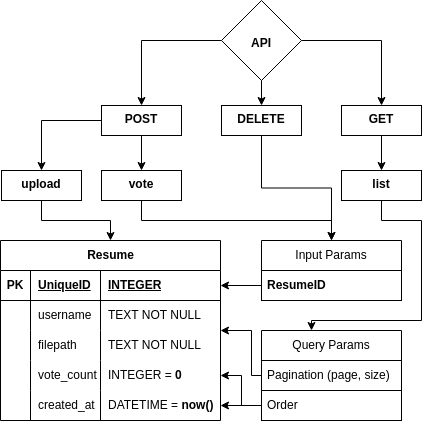

The diagram above was exported from draw.io. Its source (the exported page's mxGraphModel, read from the mxfile embedded in the PNG):
<mxGraphModel dx="688" dy="838" grid="1" gridSize="10" guides="1" tooltips="1" connect="1" arrows="1" fold="1" page="1" pageScale="1" pageWidth="850" pageHeight="1100" math="0" shadow="0">
  <root>
    <mxCell id="0" />
    <mxCell id="1" parent="0" />
    <mxCell id="d6mhPitbmyGSVgZR19b3-31" value="Resume" style="shape=table;startSize=30;container=1;collapsible=1;childLayout=tableLayout;fixedRows=1;rowLines=0;fontStyle=1;align=center;resizeLast=1;html=1;" parent="1" vertex="1">
      <mxGeometry x="99" y="400" width="220" height="180" as="geometry" />
    </mxCell>
    <mxCell id="d6mhPitbmyGSVgZR19b3-32" value="" style="shape=tableRow;horizontal=0;startSize=0;swimlaneHead=0;swimlaneBody=0;fillColor=none;collapsible=0;dropTarget=0;points=[[0,0.5],[1,0.5]];portConstraint=eastwest;top=0;left=0;right=0;bottom=1;" parent="d6mhPitbmyGSVgZR19b3-31" vertex="1">
      <mxGeometry y="30" width="220" height="30" as="geometry" />
    </mxCell>
    <mxCell id="d6mhPitbmyGSVgZR19b3-33" value="PK" style="shape=partialRectangle;connectable=0;fillColor=none;top=0;left=0;bottom=0;right=0;fontStyle=1;overflow=hidden;whiteSpace=wrap;html=1;" parent="d6mhPitbmyGSVgZR19b3-32" vertex="1">
      <mxGeometry width="30" height="30" as="geometry">
        <mxRectangle width="30" height="30" as="alternateBounds" />
      </mxGeometry>
    </mxCell>
    <mxCell id="d6mhPitbmyGSVgZR19b3-34" value="UniqueID" style="shape=partialRectangle;connectable=0;fillColor=none;top=0;left=0;bottom=0;right=0;align=left;spacingLeft=6;fontStyle=5;overflow=hidden;whiteSpace=wrap;html=1;" parent="d6mhPitbmyGSVgZR19b3-32" vertex="1">
      <mxGeometry x="30" width="70" height="30" as="geometry">
        <mxRectangle width="70" height="30" as="alternateBounds" />
      </mxGeometry>
    </mxCell>
    <mxCell id="d6mhPitbmyGSVgZR19b3-86" value="INTEGER" style="shape=partialRectangle;connectable=0;fillColor=none;top=0;left=0;bottom=0;right=0;align=left;spacingLeft=6;fontStyle=5;overflow=hidden;whiteSpace=wrap;html=1;" parent="d6mhPitbmyGSVgZR19b3-32" vertex="1">
      <mxGeometry x="100" width="120" height="30" as="geometry">
        <mxRectangle width="120" height="30" as="alternateBounds" />
      </mxGeometry>
    </mxCell>
    <mxCell id="d6mhPitbmyGSVgZR19b3-35" value="" style="shape=tableRow;horizontal=0;startSize=0;swimlaneHead=0;swimlaneBody=0;fillColor=none;collapsible=0;dropTarget=0;points=[[0,0.5],[1,0.5]];portConstraint=eastwest;top=0;left=0;right=0;bottom=0;strokeColor=inherit;" parent="d6mhPitbmyGSVgZR19b3-31" vertex="1">
      <mxGeometry y="60" width="220" height="30" as="geometry" />
    </mxCell>
    <mxCell id="d6mhPitbmyGSVgZR19b3-36" value="" style="shape=partialRectangle;connectable=0;fillColor=none;top=0;left=0;bottom=0;right=0;editable=1;overflow=hidden;whiteSpace=wrap;html=1;strokeColor=default;" parent="d6mhPitbmyGSVgZR19b3-35" vertex="1">
      <mxGeometry width="30" height="30" as="geometry">
        <mxRectangle width="30" height="30" as="alternateBounds" />
      </mxGeometry>
    </mxCell>
    <mxCell id="d6mhPitbmyGSVgZR19b3-37" value="username" style="shape=partialRectangle;connectable=0;fillColor=none;top=0;left=0;bottom=0;right=0;align=left;spacingLeft=6;overflow=hidden;whiteSpace=wrap;html=1;strokeColor=default;" parent="d6mhPitbmyGSVgZR19b3-35" vertex="1">
      <mxGeometry x="30" width="70" height="30" as="geometry">
        <mxRectangle width="70" height="30" as="alternateBounds" />
      </mxGeometry>
    </mxCell>
    <mxCell id="d6mhPitbmyGSVgZR19b3-87" value="TEXT NOT NULL" style="shape=partialRectangle;connectable=0;fillColor=none;top=0;left=0;bottom=0;right=0;align=left;spacingLeft=6;overflow=hidden;whiteSpace=wrap;html=1;strokeColor=default;" parent="d6mhPitbmyGSVgZR19b3-35" vertex="1">
      <mxGeometry x="100" width="120" height="30" as="geometry">
        <mxRectangle width="120" height="30" as="alternateBounds" />
      </mxGeometry>
    </mxCell>
    <mxCell id="d6mhPitbmyGSVgZR19b3-38" value="" style="shape=tableRow;horizontal=0;startSize=0;swimlaneHead=0;swimlaneBody=0;fillColor=none;collapsible=0;dropTarget=0;points=[[0,0.5],[1,0.5]];portConstraint=eastwest;top=0;left=0;right=0;bottom=0;strokeColor=default;" parent="d6mhPitbmyGSVgZR19b3-31" vertex="1">
      <mxGeometry y="90" width="220" height="30" as="geometry" />
    </mxCell>
    <mxCell id="d6mhPitbmyGSVgZR19b3-39" value="" style="shape=partialRectangle;connectable=0;fillColor=none;top=0;left=0;bottom=0;right=0;editable=1;overflow=hidden;whiteSpace=wrap;html=1;" parent="d6mhPitbmyGSVgZR19b3-38" vertex="1">
      <mxGeometry width="30" height="30" as="geometry">
        <mxRectangle width="30" height="30" as="alternateBounds" />
      </mxGeometry>
    </mxCell>
    <mxCell id="d6mhPitbmyGSVgZR19b3-40" value="filepath" style="shape=partialRectangle;connectable=0;fillColor=none;top=0;left=0;bottom=0;right=0;align=left;spacingLeft=6;overflow=hidden;whiteSpace=wrap;html=1;strokeColor=default;strokeWidth=10;" parent="d6mhPitbmyGSVgZR19b3-38" vertex="1">
      <mxGeometry x="30" width="70" height="30" as="geometry">
        <mxRectangle width="70" height="30" as="alternateBounds" />
      </mxGeometry>
    </mxCell>
    <mxCell id="d6mhPitbmyGSVgZR19b3-88" value="TEXT NOT NULL" style="shape=partialRectangle;connectable=0;fillColor=none;top=0;left=0;bottom=0;right=0;align=left;spacingLeft=6;overflow=hidden;whiteSpace=wrap;html=1;strokeColor=default;strokeWidth=10;" parent="d6mhPitbmyGSVgZR19b3-38" vertex="1">
      <mxGeometry x="100" width="120" height="30" as="geometry">
        <mxRectangle width="120" height="30" as="alternateBounds" />
      </mxGeometry>
    </mxCell>
    <mxCell id="d6mhPitbmyGSVgZR19b3-83" style="shape=tableRow;horizontal=0;startSize=0;swimlaneHead=0;swimlaneBody=0;fillColor=none;collapsible=0;dropTarget=0;points=[[0,0.5],[1,0.5]];portConstraint=eastwest;top=0;left=0;right=0;bottom=0;strokeColor=default;" parent="d6mhPitbmyGSVgZR19b3-31" vertex="1">
      <mxGeometry y="120" width="220" height="30" as="geometry" />
    </mxCell>
    <mxCell id="d6mhPitbmyGSVgZR19b3-84" style="shape=partialRectangle;connectable=0;fillColor=none;top=0;left=0;bottom=0;right=0;editable=1;overflow=hidden;whiteSpace=wrap;html=1;" parent="d6mhPitbmyGSVgZR19b3-83" vertex="1">
      <mxGeometry width="30" height="30" as="geometry">
        <mxRectangle width="30" height="30" as="alternateBounds" />
      </mxGeometry>
    </mxCell>
    <mxCell id="d6mhPitbmyGSVgZR19b3-85" value="vote_count" style="shape=partialRectangle;connectable=0;fillColor=none;top=0;left=0;bottom=0;right=0;align=left;spacingLeft=6;overflow=hidden;whiteSpace=wrap;html=1;strokeColor=default;strokeWidth=10;" parent="d6mhPitbmyGSVgZR19b3-83" vertex="1">
      <mxGeometry x="30" width="70" height="30" as="geometry">
        <mxRectangle width="70" height="30" as="alternateBounds" />
      </mxGeometry>
    </mxCell>
    <mxCell id="d6mhPitbmyGSVgZR19b3-89" value="INTEGER = &lt;b&gt;0&lt;/b&gt;" style="shape=partialRectangle;connectable=0;fillColor=none;top=0;left=0;bottom=0;right=0;align=left;spacingLeft=6;overflow=hidden;whiteSpace=wrap;html=1;strokeColor=default;strokeWidth=10;" parent="d6mhPitbmyGSVgZR19b3-83" vertex="1">
      <mxGeometry x="100" width="120" height="30" as="geometry">
        <mxRectangle width="120" height="30" as="alternateBounds" />
      </mxGeometry>
    </mxCell>
    <mxCell id="d6mhPitbmyGSVgZR19b3-152" style="shape=tableRow;horizontal=0;startSize=0;swimlaneHead=0;swimlaneBody=0;fillColor=none;collapsible=0;dropTarget=0;points=[[0,0.5],[1,0.5]];portConstraint=eastwest;top=0;left=0;right=0;bottom=0;strokeColor=default;" parent="d6mhPitbmyGSVgZR19b3-31" vertex="1">
      <mxGeometry y="150" width="220" height="30" as="geometry" />
    </mxCell>
    <mxCell id="d6mhPitbmyGSVgZR19b3-153" style="shape=partialRectangle;connectable=0;fillColor=none;top=0;left=0;bottom=0;right=0;editable=1;overflow=hidden;whiteSpace=wrap;html=1;" parent="d6mhPitbmyGSVgZR19b3-152" vertex="1">
      <mxGeometry width="30" height="30" as="geometry">
        <mxRectangle width="30" height="30" as="alternateBounds" />
      </mxGeometry>
    </mxCell>
    <mxCell id="d6mhPitbmyGSVgZR19b3-154" value="created_at" style="shape=partialRectangle;connectable=0;fillColor=none;top=0;left=0;bottom=0;right=0;align=left;spacingLeft=6;overflow=hidden;whiteSpace=wrap;html=1;strokeColor=default;strokeWidth=10;" parent="d6mhPitbmyGSVgZR19b3-152" vertex="1">
      <mxGeometry x="30" width="70" height="30" as="geometry">
        <mxRectangle width="70" height="30" as="alternateBounds" />
      </mxGeometry>
    </mxCell>
    <mxCell id="d6mhPitbmyGSVgZR19b3-155" value="DATETIME = &lt;b&gt;now()&lt;/b&gt;" style="shape=partialRectangle;connectable=0;fillColor=none;top=0;left=0;bottom=0;right=0;align=left;spacingLeft=6;overflow=hidden;whiteSpace=wrap;html=1;strokeColor=default;strokeWidth=10;" parent="d6mhPitbmyGSVgZR19b3-152" vertex="1">
      <mxGeometry x="100" width="120" height="30" as="geometry">
        <mxRectangle width="120" height="30" as="alternateBounds" />
      </mxGeometry>
    </mxCell>
    <mxCell id="d6mhPitbmyGSVgZR19b3-96" style="edgeStyle=orthogonalEdgeStyle;rounded=0;orthogonalLoop=1;jettySize=auto;html=1;" parent="1" source="d6mhPitbmyGSVgZR19b3-46" target="d6mhPitbmyGSVgZR19b3-94" edge="1">
      <mxGeometry relative="1" as="geometry" />
    </mxCell>
    <mxCell id="d6mhPitbmyGSVgZR19b3-164" style="edgeStyle=orthogonalEdgeStyle;rounded=0;orthogonalLoop=1;jettySize=auto;html=1;" parent="1" source="d6mhPitbmyGSVgZR19b3-46" target="d6mhPitbmyGSVgZR19b3-97" edge="1">
      <mxGeometry relative="1" as="geometry" />
    </mxCell>
    <mxCell id="TeZ_WPgDDWNaJNG1FCFN-2" value="" style="edgeStyle=orthogonalEdgeStyle;rounded=0;orthogonalLoop=1;jettySize=auto;html=1;" edge="1" parent="1" source="d6mhPitbmyGSVgZR19b3-46" target="TeZ_WPgDDWNaJNG1FCFN-1">
      <mxGeometry relative="1" as="geometry" />
    </mxCell>
    <mxCell id="d6mhPitbmyGSVgZR19b3-46" value="&lt;div style=&quot;&quot;&gt;&lt;b style=&quot;background-color: initial;&quot;&gt;&lt;br&gt;&lt;/b&gt;&lt;/div&gt;&lt;div style=&quot;&quot;&gt;&lt;b style=&quot;background-color: initial;&quot;&gt;&lt;br&gt;&lt;/b&gt;&lt;/div&gt;&lt;div style=&quot;&quot;&gt;&lt;b style=&quot;background-color: initial;&quot;&gt;API&lt;/b&gt;&lt;/div&gt;" style="rhombus;whiteSpace=wrap;html=1;verticalAlign=top;align=center;" parent="1" vertex="1">
      <mxGeometry x="320" y="160" width="80" height="80" as="geometry" />
    </mxCell>
    <mxCell id="d6mhPitbmyGSVgZR19b3-120" style="edgeStyle=orthogonalEdgeStyle;rounded=0;orthogonalLoop=1;jettySize=auto;html=1;" parent="1" source="d6mhPitbmyGSVgZR19b3-51" target="d6mhPitbmyGSVgZR19b3-31" edge="1">
      <mxGeometry relative="1" as="geometry" />
    </mxCell>
    <mxCell id="d6mhPitbmyGSVgZR19b3-51" value="&lt;b&gt;upload&lt;/b&gt;" style="whiteSpace=wrap;html=1;verticalAlign=top;" parent="1" vertex="1">
      <mxGeometry x="100" y="330" width="80" height="30" as="geometry" />
    </mxCell>
    <mxCell id="_-eJwkj7zpDvc9RZqbfX-11" style="edgeStyle=orthogonalEdgeStyle;rounded=0;orthogonalLoop=1;jettySize=auto;html=1;" parent="1" source="d6mhPitbmyGSVgZR19b3-55" target="d6mhPitbmyGSVgZR19b3-66" edge="1">
      <mxGeometry relative="1" as="geometry">
        <Array as="points">
          <mxPoint x="240" y="380" />
          <mxPoint x="430" y="380" />
        </Array>
      </mxGeometry>
    </mxCell>
    <mxCell id="d6mhPitbmyGSVgZR19b3-55" value="&lt;b&gt;vote&lt;/b&gt;" style="whiteSpace=wrap;html=1;verticalAlign=top;" parent="1" vertex="1">
      <mxGeometry x="200" y="330" width="80" height="30" as="geometry" />
    </mxCell>
    <mxCell id="_-eJwkj7zpDvc9RZqbfX-5" style="edgeStyle=orthogonalEdgeStyle;rounded=0;orthogonalLoop=1;jettySize=auto;html=1;" parent="1" source="d6mhPitbmyGSVgZR19b3-58" target="d6mhPitbmyGSVgZR19b3-60" edge="1">
      <mxGeometry relative="1" as="geometry">
        <Array as="points">
          <mxPoint x="480" y="380" />
          <mxPoint x="520" y="380" />
          <mxPoint x="520" y="480" />
          <mxPoint x="410" y="480" />
        </Array>
      </mxGeometry>
    </mxCell>
    <mxCell id="d6mhPitbmyGSVgZR19b3-58" value="&lt;b&gt;list&lt;/b&gt;" style="whiteSpace=wrap;html=1;verticalAlign=top;" parent="1" vertex="1">
      <mxGeometry x="440" y="330" width="80" height="30" as="geometry" />
    </mxCell>
    <mxCell id="_-eJwkj7zpDvc9RZqbfX-7" style="edgeStyle=orthogonalEdgeStyle;rounded=0;orthogonalLoop=1;jettySize=auto;html=1;" parent="1" source="d6mhPitbmyGSVgZR19b3-60" target="d6mhPitbmyGSVgZR19b3-31" edge="1">
      <mxGeometry relative="1" as="geometry">
        <Array as="points">
          <mxPoint x="350" y="535" />
          <mxPoint x="350" y="490" />
        </Array>
      </mxGeometry>
    </mxCell>
    <mxCell id="d6mhPitbmyGSVgZR19b3-60" value="Query Params" style="swimlane;fontStyle=0;childLayout=stackLayout;horizontal=1;startSize=30;horizontalStack=0;resizeParent=1;resizeParentMax=0;resizeLast=0;collapsible=1;marginBottom=0;whiteSpace=wrap;html=1;" parent="1" vertex="1">
      <mxGeometry x="360" y="490" width="140" height="90" as="geometry" />
    </mxCell>
    <mxCell id="d6mhPitbmyGSVgZR19b3-61" value="Pagination (page, size)" style="text;strokeColor=default;fillColor=none;align=left;verticalAlign=middle;spacingLeft=4;spacingRight=4;overflow=hidden;points=[[0,0.5],[1,0.5]];portConstraint=eastwest;rotatable=0;whiteSpace=wrap;html=1;" parent="d6mhPitbmyGSVgZR19b3-60" vertex="1">
      <mxGeometry y="30" width="140" height="30" as="geometry" />
    </mxCell>
    <mxCell id="_-eJwkj7zpDvc9RZqbfX-1" value="Order" style="text;strokeColor=default;fillColor=none;align=left;verticalAlign=middle;spacingLeft=4;spacingRight=4;overflow=hidden;points=[[0,0.5],[1,0.5]];portConstraint=eastwest;rotatable=0;whiteSpace=wrap;html=1;" parent="d6mhPitbmyGSVgZR19b3-60" vertex="1">
      <mxGeometry y="60" width="140" height="30" as="geometry" />
    </mxCell>
    <mxCell id="d6mhPitbmyGSVgZR19b3-66" value="Input Params" style="swimlane;fontStyle=0;childLayout=stackLayout;horizontal=1;startSize=30;horizontalStack=0;resizeParent=1;resizeParentMax=0;resizeLast=0;collapsible=1;marginBottom=0;whiteSpace=wrap;html=1;" parent="1" vertex="1">
      <mxGeometry x="360" y="400" width="140" height="60" as="geometry" />
    </mxCell>
    <mxCell id="d6mhPitbmyGSVgZR19b3-67" value="&lt;b&gt;ResumeID&lt;/b&gt;" style="text;strokeColor=default;fillColor=none;align=left;verticalAlign=middle;spacingLeft=4;spacingRight=4;overflow=hidden;points=[[0,0.5],[1,0.5]];portConstraint=eastwest;rotatable=0;whiteSpace=wrap;html=1;" parent="d6mhPitbmyGSVgZR19b3-66" vertex="1">
      <mxGeometry y="30" width="140" height="30" as="geometry" />
    </mxCell>
    <mxCell id="d6mhPitbmyGSVgZR19b3-99" value="" style="edgeStyle=orthogonalEdgeStyle;rounded=0;orthogonalLoop=1;jettySize=auto;html=1;" parent="1" source="d6mhPitbmyGSVgZR19b3-94" target="d6mhPitbmyGSVgZR19b3-55" edge="1">
      <mxGeometry relative="1" as="geometry" />
    </mxCell>
    <mxCell id="d6mhPitbmyGSVgZR19b3-100" style="edgeStyle=orthogonalEdgeStyle;rounded=0;orthogonalLoop=1;jettySize=auto;html=1;" parent="1" source="d6mhPitbmyGSVgZR19b3-94" target="d6mhPitbmyGSVgZR19b3-51" edge="1">
      <mxGeometry relative="1" as="geometry" />
    </mxCell>
    <mxCell id="d6mhPitbmyGSVgZR19b3-94" value="&lt;b&gt;POST&lt;/b&gt;" style="whiteSpace=wrap;html=1;verticalAlign=top;" parent="1" vertex="1">
      <mxGeometry x="200" y="265" width="80" height="30" as="geometry" />
    </mxCell>
    <mxCell id="d6mhPitbmyGSVgZR19b3-169" style="edgeStyle=orthogonalEdgeStyle;rounded=0;orthogonalLoop=1;jettySize=auto;html=1;" parent="1" source="d6mhPitbmyGSVgZR19b3-97" target="d6mhPitbmyGSVgZR19b3-58" edge="1">
      <mxGeometry relative="1" as="geometry" />
    </mxCell>
    <mxCell id="d6mhPitbmyGSVgZR19b3-97" value="&lt;b&gt;GET&lt;/b&gt;" style="whiteSpace=wrap;html=1;verticalAlign=top;" parent="1" vertex="1">
      <mxGeometry x="440" y="265" width="80" height="30" as="geometry" />
    </mxCell>
    <mxCell id="_-eJwkj7zpDvc9RZqbfX-2" style="edgeStyle=orthogonalEdgeStyle;rounded=0;orthogonalLoop=1;jettySize=auto;html=1;" parent="1" source="d6mhPitbmyGSVgZR19b3-67" target="d6mhPitbmyGSVgZR19b3-32" edge="1">
      <mxGeometry relative="1" as="geometry" />
    </mxCell>
    <mxCell id="_-eJwkj7zpDvc9RZqbfX-8" style="edgeStyle=orthogonalEdgeStyle;rounded=0;orthogonalLoop=1;jettySize=auto;html=1;" parent="1" source="_-eJwkj7zpDvc9RZqbfX-1" target="d6mhPitbmyGSVgZR19b3-83" edge="1">
      <mxGeometry relative="1" as="geometry">
        <Array as="points">
          <mxPoint x="340" y="565" />
          <mxPoint x="340" y="535" />
        </Array>
      </mxGeometry>
    </mxCell>
    <mxCell id="_-eJwkj7zpDvc9RZqbfX-9" style="edgeStyle=orthogonalEdgeStyle;rounded=0;orthogonalLoop=1;jettySize=auto;html=1;" parent="1" source="_-eJwkj7zpDvc9RZqbfX-1" target="d6mhPitbmyGSVgZR19b3-152" edge="1">
      <mxGeometry relative="1" as="geometry" />
    </mxCell>
    <mxCell id="TeZ_WPgDDWNaJNG1FCFN-3" style="edgeStyle=orthogonalEdgeStyle;rounded=0;orthogonalLoop=1;jettySize=auto;html=1;entryX=0.5;entryY=0;entryDx=0;entryDy=0;" edge="1" parent="1" source="TeZ_WPgDDWNaJNG1FCFN-1" target="d6mhPitbmyGSVgZR19b3-66">
      <mxGeometry relative="1" as="geometry" />
    </mxCell>
    <mxCell id="TeZ_WPgDDWNaJNG1FCFN-1" value="&lt;b&gt;DELETE&lt;/b&gt;" style="whiteSpace=wrap;html=1;verticalAlign=top;" vertex="1" parent="1">
      <mxGeometry x="320" y="265" width="80" height="30" as="geometry" />
    </mxCell>
  </root>
</mxGraphModel>